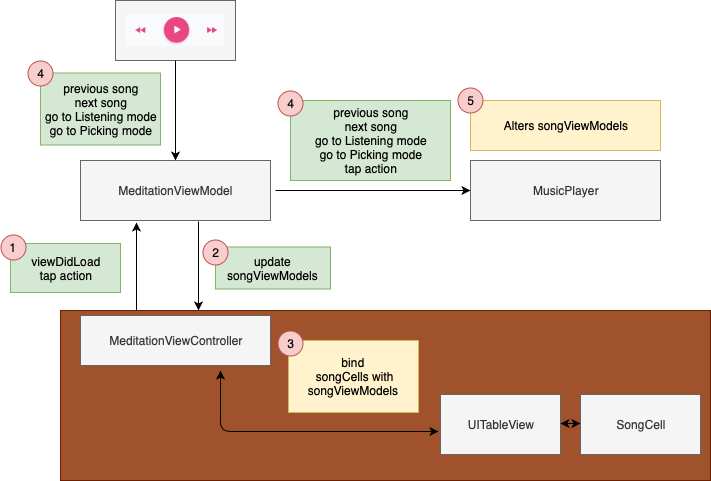

The diagram above was exported from draw.io. Its source (the exported page's mxGraphModel, read from the mxfile embedded in the PNG):
<mxGraphModel dx="918" dy="595" grid="1" gridSize="10" guides="1" tooltips="1" connect="1" arrows="1" fold="1" page="1" pageScale="1" pageWidth="827" pageHeight="1169" math="0" shadow="0">
  <root>
    <mxCell id="0" />
    <mxCell id="1" parent="0" />
    <mxCell id="YJKOS4AzZuFp395FwU83-10" value="" style="rounded=0;whiteSpace=wrap;html=1;fillColor=#a0522d;strokeColor=#6D1F00;fontColor=#ffffff;" vertex="1" parent="1">
      <mxGeometry x="120" y="470" width="650" height="170" as="geometry" />
    </mxCell>
    <mxCell id="8PgjOibrPBAWWOoFTnb1-1" value="MeditationViewController" style="rounded=0;whiteSpace=wrap;html=1;fillColor=#f5f5f5;strokeColor=#666666;fontColor=#333333;" parent="1" vertex="1">
      <mxGeometry x="140" y="475" width="190" height="50" as="geometry" />
    </mxCell>
    <mxCell id="8PgjOibrPBAWWOoFTnb1-2" value="UITableView" style="rounded=0;whiteSpace=wrap;html=1;fillColor=#f5f5f5;strokeColor=#666666;fontColor=#333333;" parent="1" vertex="1">
      <mxGeometry x="500" y="554" width="120" height="60" as="geometry" />
    </mxCell>
    <mxCell id="8PgjOibrPBAWWOoFTnb1-3" value="SongCell" style="rounded=0;whiteSpace=wrap;html=1;fillColor=#f5f5f5;strokeColor=#666666;fontColor=#333333;" parent="1" vertex="1">
      <mxGeometry x="640" y="554" width="120" height="60" as="geometry" />
    </mxCell>
    <mxCell id="8PgjOibrPBAWWOoFTnb1-4" value="MeditationViewModel&lt;br&gt;" style="rounded=0;whiteSpace=wrap;html=1;fillColor=#f5f5f5;strokeColor=#666666;fontColor=#333333;" parent="1" vertex="1">
      <mxGeometry x="140" y="320" width="190" height="60" as="geometry" />
    </mxCell>
    <mxCell id="8PgjOibrPBAWWOoFTnb1-6" value="MusicPlayer" style="rounded=0;whiteSpace=wrap;html=1;fillColor=#f5f5f5;strokeColor=#666666;fontColor=#333333;" parent="1" vertex="1">
      <mxGeometry x="530" y="320" width="190" height="60" as="geometry" />
    </mxCell>
    <mxCell id="8PgjOibrPBAWWOoFTnb1-7" value="" style="endArrow=classic;html=1;entryX=0.295;entryY=1.033;entryDx=0;entryDy=0;entryPerimeter=0;" parent="1" target="8PgjOibrPBAWWOoFTnb1-4" edge="1">
      <mxGeometry width="50" height="50" relative="1" as="geometry">
        <mxPoint x="196" y="470" as="sourcePoint" />
        <mxPoint x="225" y="380" as="targetPoint" />
      </mxGeometry>
    </mxCell>
    <mxCell id="8PgjOibrPBAWWOoFTnb1-8" value="viewDidLoad&lt;br&gt;tap action&lt;br&gt;" style="text;html=1;strokeColor=#82b366;fillColor=#d5e8d4;align=center;verticalAlign=middle;whiteSpace=wrap;rounded=0;" parent="1" vertex="1">
      <mxGeometry x="70" y="403" width="110" height="49" as="geometry" />
    </mxCell>
    <mxCell id="8PgjOibrPBAWWOoFTnb1-9" value="" style="endArrow=classic;html=1;exitX=0.621;exitY=1.017;exitDx=0;exitDy=0;exitPerimeter=0;" parent="1" source="8PgjOibrPBAWWOoFTnb1-4" edge="1">
      <mxGeometry width="50" height="50" relative="1" as="geometry">
        <mxPoint x="250" y="450" as="sourcePoint" />
        <mxPoint x="258" y="470" as="targetPoint" />
      </mxGeometry>
    </mxCell>
    <mxCell id="8PgjOibrPBAWWOoFTnb1-10" value="update songViewModels&lt;br&gt;" style="text;html=1;strokeColor=#82b366;fillColor=#d5e8d4;align=center;verticalAlign=middle;whiteSpace=wrap;rounded=0;" parent="1" vertex="1">
      <mxGeometry x="275" y="406.5" width="115" height="42" as="geometry" />
    </mxCell>
    <mxCell id="8PgjOibrPBAWWOoFTnb1-15" value="bind&lt;br&gt;&amp;nbsp;songCells with songViewModels&lt;br&gt;" style="text;html=1;strokeColor=#d6b656;fillColor=#fff2cc;align=center;verticalAlign=middle;whiteSpace=wrap;rounded=0;" parent="1" vertex="1">
      <mxGeometry x="348" y="500" width="130" height="72" as="geometry" />
    </mxCell>
    <mxCell id="8PgjOibrPBAWWOoFTnb1-19" value="" style="endArrow=classic;html=1;entryX=0;entryY=0.5;entryDx=0;entryDy=0;" parent="1" target="8PgjOibrPBAWWOoFTnb1-6" edge="1">
      <mxGeometry width="50" height="50" relative="1" as="geometry">
        <mxPoint x="335" y="350" as="sourcePoint" />
        <mxPoint x="385" y="325" as="targetPoint" />
      </mxGeometry>
    </mxCell>
    <mxCell id="8PgjOibrPBAWWOoFTnb1-21" value="Alters songViewModels" style="text;html=1;strokeColor=#d6b656;fillColor=#fff2cc;align=center;verticalAlign=middle;whiteSpace=wrap;rounded=0;" parent="1" vertex="1">
      <mxGeometry x="530" y="260" width="190" height="50" as="geometry" />
    </mxCell>
    <mxCell id="8PgjOibrPBAWWOoFTnb1-22" value="" style="endArrow=classic;startArrow=classic;html=1;" parent="1" edge="1">
      <mxGeometry width="50" height="50" relative="1" as="geometry">
        <mxPoint x="640" y="583" as="sourcePoint" />
        <mxPoint x="620" y="583" as="targetPoint" />
      </mxGeometry>
    </mxCell>
    <mxCell id="8PgjOibrPBAWWOoFTnb1-23" value="previous song&lt;br&gt;next song&lt;br&gt;go to Listening mode&lt;br&gt;go to Picking mode&lt;br&gt;tap action&lt;br&gt;" style="text;html=1;strokeColor=#82b366;fillColor=#d5e8d4;align=center;verticalAlign=middle;whiteSpace=wrap;rounded=0;" parent="1" vertex="1">
      <mxGeometry x="350" y="260" width="160" height="80" as="geometry" />
    </mxCell>
    <mxCell id="8PgjOibrPBAWWOoFTnb1-28" value="" style="endArrow=classic;startArrow=classic;html=1;exitX=-0.017;exitY=0.617;exitDx=0;exitDy=0;exitPerimeter=0;" parent="1" source="8PgjOibrPBAWWOoFTnb1-2" edge="1">
      <mxGeometry width="50" height="50" relative="1" as="geometry">
        <mxPoint x="260" y="580" as="sourcePoint" />
        <mxPoint x="280" y="530" as="targetPoint" />
        <Array as="points">
          <mxPoint x="280" y="591" />
        </Array>
      </mxGeometry>
    </mxCell>
    <mxCell id="8PgjOibrPBAWWOoFTnb1-29" value="2" style="ellipse;whiteSpace=wrap;html=1;aspect=fixed;fillColor=#f8cecc;strokeColor=#b85450;" parent="1" vertex="1">
      <mxGeometry x="262.5" y="399" width="25" height="25" as="geometry" />
    </mxCell>
    <mxCell id="8PgjOibrPBAWWOoFTnb1-30" value="4" style="ellipse;whiteSpace=wrap;html=1;aspect=fixed;fillColor=#f8cecc;strokeColor=#b85450;" parent="1" vertex="1">
      <mxGeometry x="337.5" y="250" width="25" height="25" as="geometry" />
    </mxCell>
    <mxCell id="8PgjOibrPBAWWOoFTnb1-31" value="1" style="ellipse;whiteSpace=wrap;html=1;aspect=fixed;fillColor=#f8cecc;strokeColor=#b85450;" parent="1" vertex="1">
      <mxGeometry x="60" y="394" width="25" height="25" as="geometry" />
    </mxCell>
    <mxCell id="8PgjOibrPBAWWOoFTnb1-32" value="3" style="ellipse;whiteSpace=wrap;html=1;aspect=fixed;fillColor=#f8cecc;strokeColor=#b85450;" parent="1" vertex="1">
      <mxGeometry x="337.5" y="490" width="25" height="25" as="geometry" />
    </mxCell>
    <mxCell id="8PgjOibrPBAWWOoFTnb1-33" value="5" style="ellipse;whiteSpace=wrap;html=1;aspect=fixed;fillColor=#f8cecc;strokeColor=#b85450;" parent="1" vertex="1">
      <mxGeometry x="517.5" y="247.5" width="25" height="25" as="geometry" />
    </mxCell>
    <mxCell id="YJKOS4AzZuFp395FwU83-4" value="" style="rounded=0;whiteSpace=wrap;html=1;fillColor=#f5f5f5;strokeColor=#666666;fontColor=#333333;" vertex="1" parent="1">
      <mxGeometry x="175" y="160" width="120" height="60" as="geometry" />
    </mxCell>
    <mxCell id="YJKOS4AzZuFp395FwU83-5" value="&lt;span&gt;previous song&lt;/span&gt;&lt;br&gt;&lt;span&gt;next song&lt;/span&gt;&lt;br&gt;&lt;span&gt;go to Listening mode&lt;/span&gt;&lt;br&gt;&lt;span&gt;go to Picking mode&lt;/span&gt;&lt;br&gt;" style="rounded=0;whiteSpace=wrap;html=1;fillColor=#d5e8d4;strokeColor=#82b366;" vertex="1" parent="1">
      <mxGeometry x="100" y="232.5" width="120" height="72" as="geometry" />
    </mxCell>
    <mxCell id="YJKOS4AzZuFp395FwU83-7" value="" style="endArrow=classic;html=1;exitX=0.5;exitY=1;exitDx=0;exitDy=0;entryX=0.5;entryY=0;entryDx=0;entryDy=0;" edge="1" parent="1" source="YJKOS4AzZuFp395FwU83-4" target="8PgjOibrPBAWWOoFTnb1-4">
      <mxGeometry width="50" height="50" relative="1" as="geometry">
        <mxPoint x="235" y="287.5" as="sourcePoint" />
        <mxPoint x="285" y="237.5" as="targetPoint" />
      </mxGeometry>
    </mxCell>
    <mxCell id="YJKOS4AzZuFp395FwU83-8" value="" style="shape=image;verticalLabelPosition=bottom;labelBackgroundColor=#ffffff;verticalAlign=top;aspect=fixed;imageAspect=0;image=data:image/png,(base64 omitted: 12188 chars);" vertex="1" parent="1">
      <mxGeometry x="185.5" y="174" width="99" height="32" as="geometry" />
    </mxCell>
    <mxCell id="YJKOS4AzZuFp395FwU83-9" value="4" style="ellipse;whiteSpace=wrap;html=1;aspect=fixed;fillColor=#f8cecc;strokeColor=#b85450;" vertex="1" parent="1">
      <mxGeometry x="87.5" y="220" width="25" height="25" as="geometry" />
    </mxCell>
  </root>
</mxGraphModel>